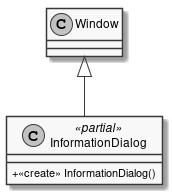

The diagram above was rendered by PlantUML. Its source (embedded in the PNG):
@startuml
skinparam monochrome true
skinparam classAttributeIconSize 0
class InformationDialog <<partial>> {
    + <<create>> InformationDialog()
}
Window <|-- InformationDialog
@enduml